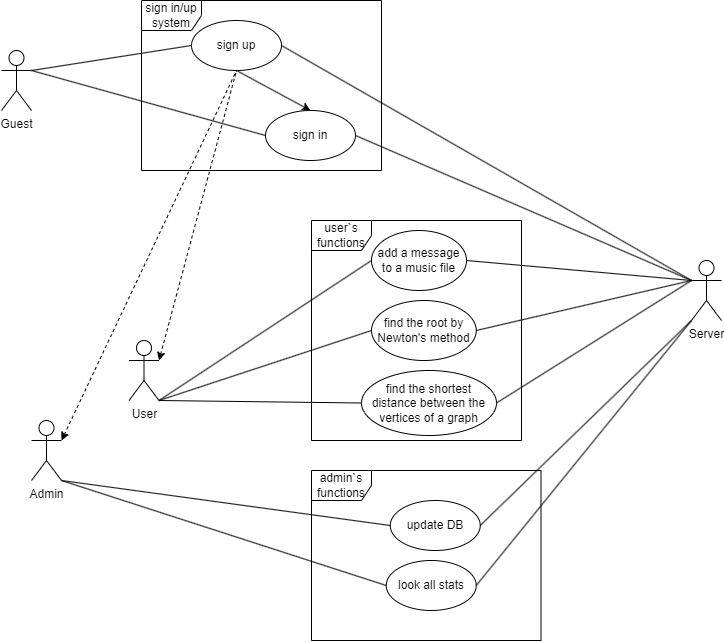

The diagram above was exported from draw.io. Its source (the exported page's mxGraphModel, read from the mxfile embedded in the PNG):
<mxGraphModel dx="1113" dy="639" grid="1" gridSize="10" guides="1" tooltips="1" connect="1" arrows="1" fold="1" page="1" pageScale="1" pageWidth="827" pageHeight="1169" math="0" shadow="0">
  <root>
    <mxCell id="0" />
    <mxCell id="1" parent="0" />
    <mxCell id="NAd22-JIo6woVSlLRPpV-1" value="Guest" style="shape=umlActor;verticalLabelPosition=bottom;verticalAlign=top;html=1;outlineConnect=0;" parent="1" vertex="1">
      <mxGeometry x="60" y="130" width="30" height="60" as="geometry" />
    </mxCell>
    <mxCell id="NAd22-JIo6woVSlLRPpV-2" value="User" style="shape=umlActor;verticalLabelPosition=bottom;verticalAlign=top;html=1;outlineConnect=0;" parent="1" vertex="1">
      <mxGeometry x="187.5" y="420" width="30" height="60" as="geometry" />
    </mxCell>
    <mxCell id="NAd22-JIo6woVSlLRPpV-3" value="Admin" style="shape=umlActor;verticalLabelPosition=bottom;verticalAlign=top;html=1;outlineConnect=0;" parent="1" vertex="1">
      <mxGeometry x="90" y="500" width="30" height="60" as="geometry" />
    </mxCell>
    <mxCell id="NAd22-JIo6woVSlLRPpV-7" value="sign in" style="ellipse;whiteSpace=wrap;html=1;" parent="1" vertex="1">
      <mxGeometry x="324" y="190" width="90" height="50" as="geometry" />
    </mxCell>
    <mxCell id="NAd22-JIo6woVSlLRPpV-8" value="sign up" style="ellipse;whiteSpace=wrap;html=1;" parent="1" vertex="1">
      <mxGeometry x="250" y="100" width="90" height="50" as="geometry" />
    </mxCell>
    <mxCell id="NAd22-JIo6woVSlLRPpV-9" value="Server" style="shape=umlActor;verticalLabelPosition=bottom;verticalAlign=top;html=1;outlineConnect=0;" parent="1" vertex="1">
      <mxGeometry x="750" y="340" width="30" height="60" as="geometry" />
    </mxCell>
    <mxCell id="NAd22-JIo6woVSlLRPpV-10" value="" style="endArrow=none;html=1;rounded=0;exitX=1;exitY=0.3333333333333333;exitDx=0;exitDy=0;exitPerimeter=0;entryX=0;entryY=0.5;entryDx=0;entryDy=0;" parent="1" source="NAd22-JIo6woVSlLRPpV-1" target="NAd22-JIo6woVSlLRPpV-8" edge="1">
      <mxGeometry width="50" height="50" relative="1" as="geometry">
        <mxPoint x="300" y="140" as="sourcePoint" />
        <mxPoint x="350" y="90" as="targetPoint" />
      </mxGeometry>
    </mxCell>
    <mxCell id="NAd22-JIo6woVSlLRPpV-11" value="" style="endArrow=none;html=1;rounded=0;exitX=1;exitY=0.3333333333333333;exitDx=0;exitDy=0;exitPerimeter=0;entryX=0;entryY=0.5;entryDx=0;entryDy=0;" parent="1" source="NAd22-JIo6woVSlLRPpV-1" target="NAd22-JIo6woVSlLRPpV-7" edge="1">
      <mxGeometry width="50" height="50" relative="1" as="geometry">
        <mxPoint x="260" y="190" as="sourcePoint" />
        <mxPoint x="400" y="145" as="targetPoint" />
      </mxGeometry>
    </mxCell>
    <mxCell id="NAd22-JIo6woVSlLRPpV-12" value="" style="endArrow=none;html=1;rounded=0;exitX=1;exitY=0.5;exitDx=0;exitDy=0;entryX=0;entryY=0.3333333333333333;entryDx=0;entryDy=0;entryPerimeter=0;" parent="1" source="NAd22-JIo6woVSlLRPpV-8" target="NAd22-JIo6woVSlLRPpV-9" edge="1">
      <mxGeometry width="50" height="50" relative="1" as="geometry">
        <mxPoint x="500" y="115" as="sourcePoint" />
        <mxPoint x="640" y="70" as="targetPoint" />
      </mxGeometry>
    </mxCell>
    <mxCell id="NAd22-JIo6woVSlLRPpV-13" value="" style="endArrow=none;html=1;rounded=0;exitX=1;exitY=0.5;exitDx=0;exitDy=0;entryX=0;entryY=0.3333333333333333;entryDx=0;entryDy=0;entryPerimeter=0;" parent="1" source="NAd22-JIo6woVSlLRPpV-7" target="NAd22-JIo6woVSlLRPpV-9" edge="1">
      <mxGeometry width="50" height="50" relative="1" as="geometry">
        <mxPoint x="290" y="180" as="sourcePoint" />
        <mxPoint x="430" y="135" as="targetPoint" />
      </mxGeometry>
    </mxCell>
    <mxCell id="NAd22-JIo6woVSlLRPpV-16" value="" style="endArrow=none;html=1;rounded=0;entryX=0.5;entryY=1;entryDx=0;entryDy=0;exitX=0.5;exitY=0;exitDx=0;exitDy=0;startArrow=classic;startFill=1;" parent="1" source="NAd22-JIo6woVSlLRPpV-7" target="NAd22-JIo6woVSlLRPpV-8" edge="1">
      <mxGeometry width="50" height="50" relative="1" as="geometry">
        <mxPoint x="209" y="210" as="sourcePoint" />
        <mxPoint x="259" y="160" as="targetPoint" />
      </mxGeometry>
    </mxCell>
    <mxCell id="NAd22-JIo6woVSlLRPpV-18" value="add a message to a music file" style="ellipse;whiteSpace=wrap;html=1;" parent="1" vertex="1">
      <mxGeometry x="430" y="310" width="95" height="60" as="geometry" />
    </mxCell>
    <mxCell id="NAd22-JIo6woVSlLRPpV-19" value="find the shortest distance between the vertices of a graph" style="ellipse;whiteSpace=wrap;html=1;" parent="1" vertex="1">
      <mxGeometry x="420" y="450" width="135" height="65" as="geometry" />
    </mxCell>
    <mxCell id="NAd22-JIo6woVSlLRPpV-20" value="" style="endArrow=none;html=1;rounded=0;exitX=1;exitY=1;exitDx=0;exitDy=0;exitPerimeter=0;entryX=0;entryY=0.5;entryDx=0;entryDy=0;" parent="1" source="NAd22-JIo6woVSlLRPpV-2" target="NAd22-JIo6woVSlLRPpV-18" edge="1">
      <mxGeometry width="50" height="50" relative="1" as="geometry">
        <mxPoint x="160" y="315" as="sourcePoint" />
        <mxPoint x="210" y="265" as="targetPoint" />
      </mxGeometry>
    </mxCell>
    <mxCell id="NAd22-JIo6woVSlLRPpV-21" value="" style="endArrow=none;html=1;rounded=0;exitX=1;exitY=1;exitDx=0;exitDy=0;exitPerimeter=0;entryX=0;entryY=0.5;entryDx=0;entryDy=0;" parent="1" source="NAd22-JIo6woVSlLRPpV-2" target="NAd22-JIo6woVSlLRPpV-19" edge="1">
      <mxGeometry width="50" height="50" relative="1" as="geometry">
        <mxPoint x="170" y="345" as="sourcePoint" />
        <mxPoint x="220" y="295" as="targetPoint" />
      </mxGeometry>
    </mxCell>
    <mxCell id="NAd22-JIo6woVSlLRPpV-24" value="" style="endArrow=none;html=1;rounded=0;entryX=1;entryY=0.5;entryDx=0;entryDy=0;exitX=0;exitY=0.3333333333333333;exitDx=0;exitDy=0;exitPerimeter=0;" parent="1" source="NAd22-JIo6woVSlLRPpV-9" target="NAd22-JIo6woVSlLRPpV-18" edge="1">
      <mxGeometry width="50" height="50" relative="1" as="geometry">
        <mxPoint x="420" y="420" as="sourcePoint" />
        <mxPoint x="470" y="370" as="targetPoint" />
      </mxGeometry>
    </mxCell>
    <mxCell id="NAd22-JIo6woVSlLRPpV-26" value="" style="endArrow=none;html=1;rounded=0;entryX=1;entryY=0.5;entryDx=0;entryDy=0;exitX=0;exitY=0.3333333333333333;exitDx=0;exitDy=0;exitPerimeter=0;" parent="1" source="NAd22-JIo6woVSlLRPpV-9" target="NAd22-JIo6woVSlLRPpV-19" edge="1">
      <mxGeometry width="50" height="50" relative="1" as="geometry">
        <mxPoint x="700" y="340" as="sourcePoint" />
        <mxPoint x="540" y="485" as="targetPoint" />
      </mxGeometry>
    </mxCell>
    <mxCell id="NAd22-JIo6woVSlLRPpV-27" value="update DB" style="ellipse;whiteSpace=wrap;html=1;" parent="1" vertex="1">
      <mxGeometry x="448.75" y="580" width="90" height="50" as="geometry" />
    </mxCell>
    <mxCell id="NAd22-JIo6woVSlLRPpV-30" value="" style="endArrow=none;html=1;rounded=0;exitX=1;exitY=1;exitDx=0;exitDy=0;exitPerimeter=0;entryX=0;entryY=0.5;entryDx=0;entryDy=0;" parent="1" source="NAd22-JIo6woVSlLRPpV-3" target="NAd22-JIo6woVSlLRPpV-27" edge="1">
      <mxGeometry width="50" height="50" relative="1" as="geometry">
        <mxPoint x="294.75" y="710" as="sourcePoint" />
        <mxPoint x="344.75" y="660" as="targetPoint" />
      </mxGeometry>
    </mxCell>
    <mxCell id="NAd22-JIo6woVSlLRPpV-32" value="" style="endArrow=none;html=1;rounded=0;entryX=1;entryY=0.5;entryDx=0;entryDy=0;exitX=0;exitY=1;exitDx=0;exitDy=0;exitPerimeter=0;" parent="1" source="NAd22-JIo6woVSlLRPpV-9" target="NAd22-JIo6woVSlLRPpV-27" edge="1">
      <mxGeometry width="50" height="50" relative="1" as="geometry">
        <mxPoint x="720" y="330" as="sourcePoint" />
        <mxPoint x="730" y="550" as="targetPoint" />
      </mxGeometry>
    </mxCell>
    <mxCell id="NAd22-JIo6woVSlLRPpV-33" value="look all stats" style="ellipse;whiteSpace=wrap;html=1;" parent="1" vertex="1">
      <mxGeometry x="444.75" y="640" width="90" height="50" as="geometry" />
    </mxCell>
    <mxCell id="NAd22-JIo6woVSlLRPpV-34" value="" style="endArrow=none;html=1;rounded=0;exitX=1;exitY=1;exitDx=0;exitDy=0;exitPerimeter=0;entryX=0;entryY=0.5;entryDx=0;entryDy=0;startArrow=none;startFill=0;endFill=0;" parent="1" source="NAd22-JIo6woVSlLRPpV-3" target="NAd22-JIo6woVSlLRPpV-33" edge="1">
      <mxGeometry width="50" height="50" relative="1" as="geometry">
        <mxPoint x="294.75" y="640" as="sourcePoint" />
        <mxPoint x="394.75" y="635" as="targetPoint" />
      </mxGeometry>
    </mxCell>
    <mxCell id="NAd22-JIo6woVSlLRPpV-36" value="" style="endArrow=none;html=1;rounded=0;exitX=1;exitY=0.5;exitDx=0;exitDy=0;entryX=0;entryY=1;entryDx=0;entryDy=0;entryPerimeter=0;startArrow=none;startFill=0;" parent="1" source="NAd22-JIo6woVSlLRPpV-33" target="NAd22-JIo6woVSlLRPpV-9" edge="1">
      <mxGeometry width="50" height="50" relative="1" as="geometry">
        <mxPoint x="570" y="690" as="sourcePoint" />
        <mxPoint x="735.25" y="365" as="targetPoint" />
      </mxGeometry>
    </mxCell>
    <mxCell id="xoTfcCaX8LSDZ_gg_ZAu-1" value="sign in/up system" style="shape=umlFrame;whiteSpace=wrap;html=1;pointerEvents=0;" parent="1" vertex="1">
      <mxGeometry x="200" y="80" width="240" height="170" as="geometry" />
    </mxCell>
    <mxCell id="xoTfcCaX8LSDZ_gg_ZAu-3" value="user`s functions" style="shape=umlFrame;whiteSpace=wrap;html=1;pointerEvents=0;" parent="1" vertex="1">
      <mxGeometry x="370" y="300" width="210" height="220" as="geometry" />
    </mxCell>
    <mxCell id="xoTfcCaX8LSDZ_gg_ZAu-5" value="admin`s functions" style="shape=umlFrame;whiteSpace=wrap;html=1;pointerEvents=0;" parent="1" vertex="1">
      <mxGeometry x="370" y="550" width="229.5" height="170" as="geometry" />
    </mxCell>
    <mxCell id="xoTfcCaX8LSDZ_gg_ZAu-6" value="find the root by Newton's method" style="ellipse;whiteSpace=wrap;html=1;" parent="1" vertex="1">
      <mxGeometry x="430" y="380" width="104.75" height="60" as="geometry" />
    </mxCell>
    <mxCell id="xoTfcCaX8LSDZ_gg_ZAu-7" value="" style="endArrow=none;html=1;rounded=0;entryX=1;entryY=1;entryDx=0;entryDy=0;entryPerimeter=0;exitX=0;exitY=0.5;exitDx=0;exitDy=0;" parent="1" source="xoTfcCaX8LSDZ_gg_ZAu-6" target="NAd22-JIo6woVSlLRPpV-2" edge="1">
      <mxGeometry width="50" height="50" relative="1" as="geometry">
        <mxPoint x="224.75" y="480" as="sourcePoint" />
        <mxPoint x="274.75" y="430" as="targetPoint" />
      </mxGeometry>
    </mxCell>
    <mxCell id="xoTfcCaX8LSDZ_gg_ZAu-8" value="" style="endArrow=none;html=1;rounded=0;entryX=1;entryY=0.5;entryDx=0;entryDy=0;exitX=0;exitY=0.3333333333333333;exitDx=0;exitDy=0;exitPerimeter=0;" parent="1" source="NAd22-JIo6woVSlLRPpV-9" target="xoTfcCaX8LSDZ_gg_ZAu-6" edge="1">
      <mxGeometry width="50" height="50" relative="1" as="geometry">
        <mxPoint x="867" y="480" as="sourcePoint" />
        <mxPoint x="642" y="445" as="targetPoint" />
      </mxGeometry>
    </mxCell>
    <mxCell id="xoTfcCaX8LSDZ_gg_ZAu-12" value="" style="endArrow=none;dashed=1;html=1;rounded=0;entryX=0.5;entryY=1;entryDx=0;entryDy=0;exitX=1;exitY=0.3333333333333333;exitDx=0;exitDy=0;exitPerimeter=0;startArrow=classic;startFill=1;" parent="1" source="NAd22-JIo6woVSlLRPpV-3" target="NAd22-JIo6woVSlLRPpV-8" edge="1">
      <mxGeometry width="50" height="50" relative="1" as="geometry">
        <mxPoint x="170" y="420" as="sourcePoint" />
        <mxPoint x="220" y="370" as="targetPoint" />
      </mxGeometry>
    </mxCell>
    <mxCell id="xoTfcCaX8LSDZ_gg_ZAu-14" value="" style="endArrow=none;dashed=1;html=1;rounded=0;entryX=0.5;entryY=1;entryDx=0;entryDy=0;exitX=1;exitY=0.3333333333333333;exitDx=0;exitDy=0;exitPerimeter=0;startArrow=classic;startFill=1;" parent="1" source="NAd22-JIo6woVSlLRPpV-2" target="NAd22-JIo6woVSlLRPpV-8" edge="1">
      <mxGeometry width="50" height="50" relative="1" as="geometry">
        <mxPoint x="130" y="585" as="sourcePoint" />
        <mxPoint x="375" y="140" as="targetPoint" />
      </mxGeometry>
    </mxCell>
  </root>
</mxGraphModel>